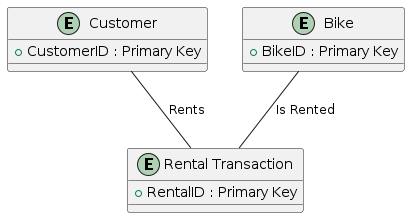

The diagram above was rendered by PlantUML. Its source (embedded in the PNG):
@startuml
entity "Customer" as Customer {
    +CustomerID : Primary Key
}

entity "Bike" as Bike {
    +BikeID : Primary Key
}

entity "Rental Transaction" as RentalTransaction {
    +RentalID : Primary Key
}

Customer -- RentalTransaction : "Rents"
Bike -- RentalTransaction : "Is Rented"
@enduml